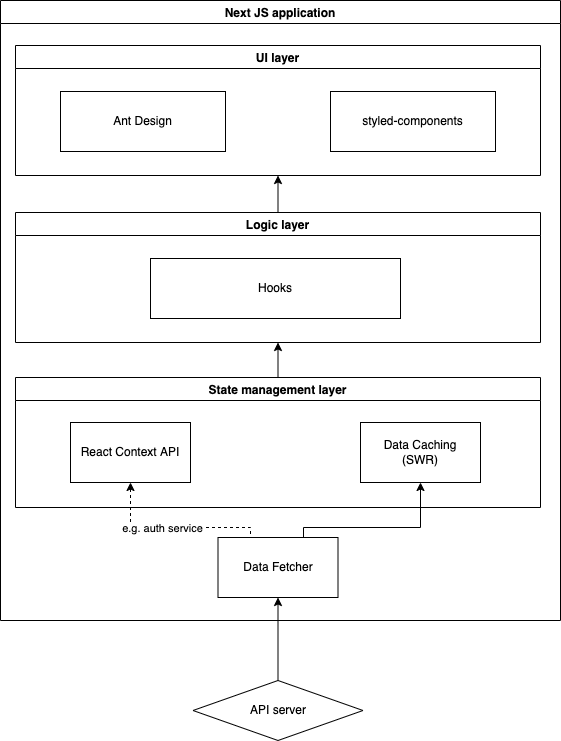

The diagram above was exported from draw.io. Its source (the exported page's mxGraphModel, read from the mxfile embedded in the PNG):
<mxGraphModel dx="2276" dy="1881" grid="1" gridSize="10" guides="1" tooltips="1" connect="1" arrows="1" fold="1" page="1" pageScale="1" pageWidth="850" pageHeight="1100" math="0" shadow="0">
  <root>
    <mxCell id="0" />
    <mxCell id="1" parent="0" />
    <mxCell id="JSR7tcDS6wkWVMHu6CvL-1" value="Next JS application" style="swimlane;" parent="1" vertex="1">
      <mxGeometry x="-90" y="90" width="560" height="620" as="geometry" />
    </mxCell>
    <mxCell id="JSR7tcDS6wkWVMHu6CvL-2" value="UI layer" style="swimlane;" parent="JSR7tcDS6wkWVMHu6CvL-1" vertex="1">
      <mxGeometry x="15" y="45" width="525" height="130" as="geometry" />
    </mxCell>
    <mxCell id="JSR7tcDS6wkWVMHu6CvL-3" value="Ant Design" style="rounded=0;whiteSpace=wrap;html=1;" parent="JSR7tcDS6wkWVMHu6CvL-2" vertex="1">
      <mxGeometry x="45" y="46" width="165" height="60" as="geometry" />
    </mxCell>
    <mxCell id="JSR7tcDS6wkWVMHu6CvL-4" value="styled-components" style="rounded=0;whiteSpace=wrap;html=1;" parent="JSR7tcDS6wkWVMHu6CvL-2" vertex="1">
      <mxGeometry x="315" y="46" width="165" height="60" as="geometry" />
    </mxCell>
    <mxCell id="JSR7tcDS6wkWVMHu6CvL-26" style="edgeStyle=orthogonalEdgeStyle;rounded=0;orthogonalLoop=1;jettySize=auto;html=1;exitX=0.5;exitY=0;exitDx=0;exitDy=0;entryX=0.5;entryY=1;entryDx=0;entryDy=0;" parent="JSR7tcDS6wkWVMHu6CvL-1" source="JSR7tcDS6wkWVMHu6CvL-5" target="JSR7tcDS6wkWVMHu6CvL-28" edge="1">
      <mxGeometry relative="1" as="geometry" />
    </mxCell>
    <mxCell id="JSR7tcDS6wkWVMHu6CvL-5" value="State management layer" style="swimlane;" parent="JSR7tcDS6wkWVMHu6CvL-1" vertex="1">
      <mxGeometry x="15" y="377" width="525" height="130" as="geometry" />
    </mxCell>
    <mxCell id="JSR7tcDS6wkWVMHu6CvL-8" value="React Context API" style="rounded=0;whiteSpace=wrap;html=1;" parent="JSR7tcDS6wkWVMHu6CvL-5" vertex="1">
      <mxGeometry x="55" y="45" width="120" height="60" as="geometry" />
    </mxCell>
    <mxCell id="JSR7tcDS6wkWVMHu6CvL-11" value="Data Caching&lt;br&gt;(SWR)" style="rounded=0;whiteSpace=wrap;html=1;" parent="JSR7tcDS6wkWVMHu6CvL-5" vertex="1">
      <mxGeometry x="345" y="45" width="120" height="60" as="geometry" />
    </mxCell>
    <mxCell id="JSR7tcDS6wkWVMHu6CvL-18" style="edgeStyle=orthogonalEdgeStyle;rounded=0;orthogonalLoop=1;jettySize=auto;html=1;exitX=0.692;exitY=0;exitDx=0;exitDy=0;exitPerimeter=0;" parent="JSR7tcDS6wkWVMHu6CvL-1" source="JSR7tcDS6wkWVMHu6CvL-16" target="JSR7tcDS6wkWVMHu6CvL-11" edge="1">
      <mxGeometry relative="1" as="geometry">
        <Array as="points">
          <mxPoint x="303" y="527" />
          <mxPoint x="420" y="527" />
        </Array>
      </mxGeometry>
    </mxCell>
    <mxCell id="JSR7tcDS6wkWVMHu6CvL-23" style="edgeStyle=orthogonalEdgeStyle;rounded=0;orthogonalLoop=1;jettySize=auto;html=1;exitX=0.25;exitY=0;exitDx=0;exitDy=0;entryX=0.5;entryY=1;entryDx=0;entryDy=0;dashed=1;" parent="JSR7tcDS6wkWVMHu6CvL-1" source="JSR7tcDS6wkWVMHu6CvL-16" target="JSR7tcDS6wkWVMHu6CvL-8" edge="1">
      <mxGeometry relative="1" as="geometry">
        <Array as="points">
          <mxPoint x="250" y="527" />
          <mxPoint x="130" y="527" />
        </Array>
      </mxGeometry>
    </mxCell>
    <mxCell id="JSR7tcDS6wkWVMHu6CvL-25" value="e.g. auth service" style="edgeLabel;html=1;align=center;verticalAlign=middle;resizable=0;points=[];" parent="JSR7tcDS6wkWVMHu6CvL-23" vertex="1" connectable="0">
      <mxGeometry x="0.1412" relative="1" as="geometry">
        <mxPoint as="offset" />
      </mxGeometry>
    </mxCell>
    <mxCell id="JSR7tcDS6wkWVMHu6CvL-16" value="Data Fetcher" style="rounded=0;whiteSpace=wrap;html=1;" parent="JSR7tcDS6wkWVMHu6CvL-1" vertex="1">
      <mxGeometry x="217.5" y="537" width="120" height="60" as="geometry" />
    </mxCell>
    <mxCell id="JSR7tcDS6wkWVMHu6CvL-32" style="edgeStyle=orthogonalEdgeStyle;rounded=0;orthogonalLoop=1;jettySize=auto;html=1;exitX=0.5;exitY=0;exitDx=0;exitDy=0;entryX=0.5;entryY=1;entryDx=0;entryDy=0;" parent="JSR7tcDS6wkWVMHu6CvL-1" source="JSR7tcDS6wkWVMHu6CvL-28" target="JSR7tcDS6wkWVMHu6CvL-2" edge="1">
      <mxGeometry relative="1" as="geometry" />
    </mxCell>
    <mxCell id="JSR7tcDS6wkWVMHu6CvL-28" value="Logic layer" style="swimlane;" parent="JSR7tcDS6wkWVMHu6CvL-1" vertex="1">
      <mxGeometry x="15" y="212" width="525" height="130" as="geometry" />
    </mxCell>
    <mxCell id="JSR7tcDS6wkWVMHu6CvL-31" value="Hooks" style="rounded=0;whiteSpace=wrap;html=1;" parent="JSR7tcDS6wkWVMHu6CvL-28" vertex="1">
      <mxGeometry x="135" y="46" width="250" height="60" as="geometry" />
    </mxCell>
    <mxCell id="JSR7tcDS6wkWVMHu6CvL-20" style="edgeStyle=orthogonalEdgeStyle;rounded=0;orthogonalLoop=1;jettySize=auto;html=1;exitX=0.5;exitY=0;exitDx=0;exitDy=0;entryX=0.5;entryY=1;entryDx=0;entryDy=0;" parent="1" source="JSR7tcDS6wkWVMHu6CvL-19" target="JSR7tcDS6wkWVMHu6CvL-16" edge="1">
      <mxGeometry relative="1" as="geometry" />
    </mxCell>
    <mxCell id="JSR7tcDS6wkWVMHu6CvL-19" value="API server" style="rhombus;whiteSpace=wrap;html=1;" parent="1" vertex="1">
      <mxGeometry x="102.5" y="770" width="170" height="60" as="geometry" />
    </mxCell>
  </root>
</mxGraphModel>